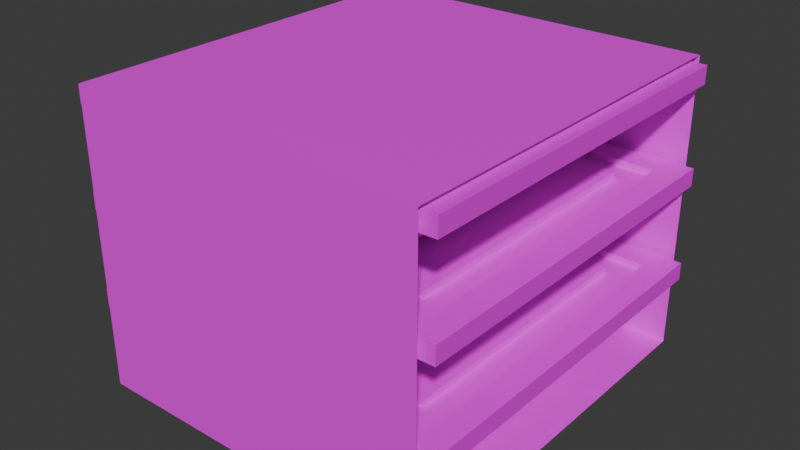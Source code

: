 # Source: natto.blend  (saved by Blender 5.0.119; exported with 4.5.12 LTS)
import bpy
from mathutils import Matrix  # noqa: F401  (used for matrix-valued properties, if any)

bpy.ops.wm.read_factory_settings(use_empty=True)
scene = bpy.context.scene
scene.name = 'Scene'

# ---- collections
col_collection = bpy.data.collections.new('Collection'); scene.collection.children.link(col_collection)

# ---- images (referenced by path relative to the original .blend; pixels are not part of the script)
import os
ASSET_DIR = os.environ.get("B2B_ASSET_DIR", "")  # directory of the original .blend (textures are referenced by path, not embedded)
HERE = os.path.dirname(os.path.abspath(__file__))  # packed textures are extracted next to this script under _unpacked/

def load_image(name, relpath, width, height, colorspace="sRGB"):
    """Load a texture the original file referenced (path relative to the .blend, or extracted next to this script)."""
    p = next((c for c in (os.path.join(HERE, relpath), os.path.join(ASSET_DIR, relpath)) if relpath and os.path.exists(c)), "")
    if p:
        img = bpy.data.images.load(p, check_existing=True)
        img.name = name
    else:  # same state as the original file: an image datablock whose file is absent (Cycles renders it pink)
        img = bpy.data.images.new(name, width, height)
        img.source = "FILE"
        img.filepath = "//" + (relpath or name)
    img.colorspace_settings.name = colorspace
    return img
img_tex_natto = load_image('tex-natto', 'tex-natto.png', 1024, 1024, 'sRGB')

# ---- materials (node trees are filled in below, after node groups)
mat_wrapper = bpy.data.materials.new('Wrapper')

# ---- material node trees
mat_wrapper.use_nodes = True; mat_wrapper.node_tree.nodes.clear()
_N = mat_wrapper.node_tree.nodes; _L = mat_wrapper.node_tree.links
n0 = _N.new('ShaderNodeBsdfPrincipled'); n0.name = 'Principled BSDF'; n0.location = (-200, 100)
n1 = _N.new('ShaderNodeOutputMaterial'); n1.name = 'Material Output'; n1.location = (200, 100)
n2 = _N.new('ShaderNodeTexImage'); n2.name = 'Image Texture'; n2.location = (-490, 53)
n2.image = img_tex_natto
_L.new(n0.outputs[0], n1.inputs[0])
_L.new(n2.outputs[0], n0.inputs[0])
n1.is_active_output = True

# ---- world
world_world = bpy.data.worlds.new('World'); scene.world = world_world
world_world.use_nodes = True; world_world.node_tree.nodes.clear()
_N = world_world.node_tree.nodes; _L = world_world.node_tree.links
n0 = _N.new('ShaderNodeOutputWorld'); n0.name = 'World Output'; n0.location = (200, 100)
n1 = _N.new('ShaderNodeBackground'); n1.name = 'Background'; n1.location = (-200, 100)
n1.inputs[0].default_value = (0.05088, 0.05088, 0.05088, 1.0)
_L.new(n1.outputs[0], n0.inputs[0])
n0.is_active_output = True
world_world.color = (0.05088, 0.05088, 0.05088)
world_world.sun_shadow_jitter_overblur = 0.0

# ---- meshes
me_cube_002 = bpy.data.meshes.new('Cube.002')
me_cube_002.from_pydata([(-0.04001, -0.04001, 0.0), (-0.04077, -0.04077, 0.005289), (-0.04001, 0.04001, 0.0), (-0.04077, 0.04077, 0.005289), (0.04001, -0.04001, 0.0), (0.04077, -0.04077, 0.005289), (0.04001, 0.04001, 0.0), (0.04077, 0.04077, 0.005289), (-0.05612, 0.05612, 0.0), (-0.05612, -0.05612, 0.0), (0.05612, 0.05612, 0.0), (0.05612, -0.05612, 0.0), (-0.03807, 0.03807, -0.009457), (-0.03807, -0.03807, -0.009457), (0.03807, 0.03807, -0.009457), (0.03807, -0.03807, -0.009457), (-0.03355, 0.03355, -0.01196), (-0.03355, -0.03355, -0.01196), (0.03355, 0.03355, -0.01196), (0.03355, -0.03355, -0.01196), (-0.02223, 0.02223, -0.01973), (-0.02223, -0.02223, -0.01973), (0.02223, 0.02223, -0.01973), (0.02223, -0.02223, -0.01973), (-0.05612, -0.05612, 0.005289), (-0.05612, 0.05612, 0.005289), (0.05612, 0.05612, 0.005289), (0.05612, -0.05612, 0.005289), (-0.04845, -0.04845, 0.005289), (-0.04845, 0.04845, 0.005289), (0.04845, 0.04845, 0.005289), (0.04845, -0.04845, 0.005289), (-0.04845, -0.04845, 0.003308), (-0.04845, 0.04845, 0.003308), (0.04845, 0.04845, 0.003308), (0.04845, -0.04845, 0.003308), (-0.04077, -0.04077, 0.003308), (-0.04077, 0.04077, 0.003308), (0.04077, 0.04077, 0.003308), (0.04077, -0.04077, 0.003308), (-0.02223, 0.02223, -0.01973), (-0.02223, -0.02223, -0.01973), (0.02223, 0.02223, -0.01973), (0.02223, -0.02223, -0.01973), (-0.04001, -0.04001, 0.02914), (-0.04077, -0.04077, 0.03443), (-0.04001, 0.04001, 0.02914), (-0.04077, 0.04077, 0.03443), (0.04001, -0.04001, 0.02914), (0.04077, -0.04077, 0.03443), (0.04001, 0.04001, 0.02914), (0.04077, 0.04077, 0.03443), (-0.05612, 0.05612, 0.02914), (-0.05612, -0.05612, 0.02914), (0.05612, 0.05612, 0.02914), (0.05612, -0.05612, 0.02914), (-0.03807, 0.03807, 0.01968), (-0.03807, -0.03807, 0.01968), (0.03807, 0.03807, 0.01968), (0.03807, -0.03807, 0.01968), (-0.03355, 0.03355, 0.01306), (-0.03355, -0.03355, 0.01306), (0.03355, 0.03355, 0.01306), (0.03355, -0.03355, 0.01306), (-0.02223, 0.02223, 0.005289), (-0.02223, -0.02223, 0.005289), (0.02223, 0.02223, 0.005289), (0.02223, -0.02223, 0.005289), (-0.05612, -0.05612, 0.03443), (-0.05612, 0.05612, 0.03443), (0.05612, 0.05612, 0.03443), (0.05612, -0.05612, 0.03443), (-0.04845, -0.04845, 0.03443), (-0.04845, 0.04845, 0.03443), (0.04845, 0.04845, 0.03443), (0.04845, -0.04845, 0.03443), (-0.04845, -0.04845, 0.03245), (-0.04845, 0.04845, 0.03245), (0.04845, 0.04845, 0.03245), (0.04845, -0.04845, 0.03245), (-0.04077, -0.04077, 0.03245), (-0.04077, 0.04077, 0.03245), (0.04077, 0.04077, 0.03245), (0.04077, -0.04077, 0.03245), (-0.02223, 0.02223, 0.005289), (-0.02223, -0.02223, 0.005289), (0.02223, 0.02223, 0.005289), (0.02223, -0.02223, 0.005289), (-0.04001, -0.04001, 0.05828), (-0.04077, -0.04077, 0.06357), (-0.04001, 0.04001, 0.05828), (-0.04077, 0.04077, 0.06357), (0.04001, -0.04001, 0.05828), (0.04077, -0.04077, 0.06357), (0.04001, 0.04001, 0.05828), (0.04077, 0.04077, 0.06357), (-0.05612, 0.05612, 0.05828), (-0.05612, -0.05612, 0.05828), (0.05612, 0.05612, 0.05828), (0.05612, -0.05612, 0.05828), (-0.03807, 0.03807, 0.04882), (-0.03807, -0.03807, 0.04882), (0.03807, 0.03807, 0.04882), (0.03807, -0.03807, 0.04882), (-0.03355, 0.03355, 0.0422), (-0.03355, -0.03355, 0.0422), (0.03355, 0.03355, 0.0422), (0.03355, -0.03355, 0.0422), (-0.02223, 0.02223, 0.03443), (-0.02223, -0.02223, 0.03443), (0.02223, 0.02223, 0.03443), (0.02223, -0.02223, 0.03443), (-0.05612, -0.05612, 0.06357), (-0.05612, 0.05612, 0.06357), (0.05612, 0.05612, 0.06357), (0.05612, -0.05612, 0.06357), (-0.04845, -0.04845, 0.06357), (-0.04845, 0.04845, 0.06357), (0.04845, 0.04845, 0.06357), (0.04845, -0.04845, 0.06357), (-0.04845, -0.04845, 0.06158), (-0.04845, 0.04845, 0.06158), (0.04845, 0.04845, 0.06158), (0.04845, -0.04845, 0.06158), (-0.04077, -0.04077, 0.06158), (-0.04077, 0.04077, 0.06158), (0.04077, 0.04077, 0.06158), (0.04077, -0.04077, 0.06158), (-0.02223, 0.02223, 0.03443), (-0.02223, -0.02223, 0.03443), (0.02223, 0.02223, 0.03443), (0.02223, -0.02223, 0.03443), (-0.0529, -0.05809, -0.02304), (-0.0529, -0.05809, 0.06504), (-0.0529, 0.05809, -0.02304), (-0.0529, 0.05809, 0.06504), (0.0529, -0.05809, -0.02304), (0.0529, -0.05809, 0.06504), (0.0529, 0.05809, -0.02304), (0.0529, 0.05809, 0.06504)], [], [(9, 24, 25, 8), (8, 25, 26, 10), (10, 26, 27, 11), (11, 27, 24, 9), (4, 0, 13, 15), (7, 3, 1, 5), (2, 0, 9, 8), (6, 2, 8, 10), (4, 6, 10, 11), (0, 4, 11, 9), (14, 15, 19, 18), (2, 6, 14, 12), (6, 4, 15, 14), (0, 2, 12, 13), (19, 17, 21, 23), (13, 12, 16, 17), (15, 13, 17, 19), (12, 14, 18, 16), (22, 23, 43, 42), (16, 18, 22, 20), (18, 19, 23, 22), (17, 16, 20, 21), (28, 29, 25, 24), (29, 30, 26, 25), (30, 31, 27, 26), (31, 28, 24, 27), (29, 28, 32, 33), (5, 1, 36, 39), (31, 30, 34, 35), (1, 3, 37, 36), (36, 37, 33, 32), (37, 38, 34, 33), (38, 39, 35, 34), (39, 36, 32, 35), (3, 7, 38, 37), (28, 31, 35, 32), (30, 29, 33, 34), (7, 5, 39, 38), (40, 42, 43, 41), (21, 20, 40, 41), (23, 21, 41, 43), (20, 22, 42, 40), (53, 68, 69, 52), (52, 69, 70, 54), (54, 70, 71, 55), (55, 71, 68, 53), (48, 44, 57, 59), (51, 47, 45, 49), (46, 44, 53, 52), (50, 46, 52, 54), (48, 50, 54, 55), (44, 48, 55, 53), (58, 59, 63, 62), (46, 50, 58, 56), (50, 48, 59, 58), (44, 46, 56, 57), (63, 61, 65, 67), (57, 56, 60, 61), (59, 57, 61, 63), (56, 58, 62, 60), (66, 67, 87, 86), (60, 62, 66, 64), (62, 63, 67, 66), (61, 60, 64, 65), (72, 73, 69, 68), (73, 74, 70, 69), (74, 75, 71, 70), (75, 72, 68, 71), (73, 72, 76, 77), (49, 45, 80, 83), (75, 74, 78, 79), (45, 47, 81, 80), (80, 81, 77, 76), (81, 82, 78, 77), (82, 83, 79, 78), (83, 80, 76, 79), (47, 51, 82, 81), (72, 75, 79, 76), (74, 73, 77, 78), (51, 49, 83, 82), (84, 86, 87, 85), (65, 64, 84, 85), (67, 65, 85, 87), (64, 66, 86, 84), (97, 112, 113, 96), (96, 113, 114, 98), (98, 114, 115, 99), (99, 115, 112, 97), (92, 88, 101, 103), (95, 91, 89, 93), (90, 88, 97, 96), (94, 90, 96, 98), (92, 94, 98, 99), (88, 92, 99, 97), (102, 103, 107, 106), (90, 94, 102, 100), (94, 92, 103, 102), (88, 90, 100, 101), (107, 105, 109, 111), (101, 100, 104, 105), (103, 101, 105, 107), (100, 102, 106, 104), (110, 111, 131, 130), (104, 106, 110, 108), (106, 107, 111, 110), (105, 104, 108, 109), (116, 117, 113, 112), (117, 118, 114, 113), (118, 119, 115, 114), (119, 116, 112, 115), (117, 116, 120, 121), (93, 89, 124, 127), (119, 118, 122, 123), (89, 91, 125, 124), (124, 125, 121, 120), (125, 126, 122, 121), (126, 127, 123, 122), (127, 124, 120, 123), (91, 95, 126, 125), (116, 119, 123, 120), (118, 117, 121, 122), (95, 93, 127, 126), (128, 130, 131, 129), (109, 108, 128, 129), (111, 109, 129, 131), (108, 110, 130, 128), (134, 135, 139, 138), (136, 137, 133, 132), (134, 138, 136, 132), (139, 135, 133, 137)])
_uv = me_cube_002.uv_layers.new(name='UVMap')
_uv.uv.foreach_set('vector', [0.4749, 0.3994, 0.5251, 0.3994, 0.5251, 0.4497, 0.4749, 0.4497, 0.4749, 0.4497, 0.5251, 0.4497, 0.5251, 0.5, 0.4749, 0.5, 0.4749, 0.5, 0.5251, 0.5, 0.5251, 0.5503, 0.4749, 0.5503, 0.4749, 0.5503, 0.5251, 0.5503, 0.5251, 0.6006, 0.4749, 0.6006, 0.4676, 0.5431, 0.4318, 0.5431, 0.4318, 0.5431, 0.4676, 0.5431, 0.532, 0.5069, 0.5686, 0.5069, 0.5686, 0.5434, 0.532, 0.5434, 0.4318, 0.5072, 0.4318, 0.5431, 0.4246, 0.5503, 0.4246, 0.5, 0.4676, 0.5072, 0.4318, 0.5072, 0.4246, 0.5, 0.4749, 0.5, 0.4676, 0.5431, 0.4676, 0.5072, 0.4749, 0.5, 0.4749, 0.5503, 0.4318, 0.5431, 0.4676, 0.5431, 0.4749, 0.5503, 0.4246, 0.5503, 0.4676, 0.5072, 0.4676, 0.5431, 0.4676, 0.5431, 0.4676, 0.5072, 0.4318, 0.5072, 0.4676, 0.5072, 0.4676, 0.5072, 0.4318, 0.5072, 0.4676, 0.5072, 0.4676, 0.5431, 0.4676, 0.5431, 0.4676, 0.5072, 0.4318, 0.5431, 0.4318, 0.5072, 0.4318, 0.5072, 0.4318, 0.5431, 0.4676, 0.5431, 0.4318, 0.5431, 0.4318, 0.5431, 0.4676, 0.5431, 0.4318, 0.5431, 0.4318, 0.5072, 0.4318, 0.5072, 0.4318, 0.5431, 0.4676, 0.5431, 0.4318, 0.5431, 0.4318, 0.5431, 0.4676, 0.5431, 0.4318, 0.5072, 0.4676, 0.5072, 0.4676, 0.5072, 0.4318, 0.5072, 0.4676, 0.5072, 0.4676, 0.5431, 0.4676, 0.5431, 0.4676, 0.5072, 0.4318, 0.5072, 0.4676, 0.5072, 0.4676, 0.5072, 0.4318, 0.5072, 0.4676, 0.5072, 0.4676, 0.5431, 0.4676, 0.5431, 0.4676, 0.5072, 0.4318, 0.5431, 0.4318, 0.5072, 0.4318, 0.5072, 0.4318, 0.5431, 0.572, 0.5469, 0.572, 0.5034, 0.5754, 0.5, 0.5754, 0.5503, 0.572, 0.5034, 0.5286, 0.5034, 0.5251, 0.5, 0.5754, 0.5, 0.5286, 0.5034, 0.5286, 0.5469, 0.5251, 0.5503, 0.5251, 0.5, 0.5286, 0.5469, 0.572, 0.5469, 0.5754, 0.5503, 0.5251, 0.5503, 0.572, 0.5034, 0.572, 0.5469, 0.572, 0.5469, 0.572, 0.5034, 0.532, 0.5434, 0.5686, 0.5434, 0.5686, 0.5434, 0.532, 0.5434, 0.5286, 0.5469, 0.5286, 0.5034, 0.5286, 0.5034, 0.5286, 0.5469, 0.5686, 0.5434, 0.5686, 0.5069, 0.5686, 0.5069, 0.5686, 0.5434, 0.5686, 0.5434, 0.5686, 0.5069, 0.572, 0.5034, 0.572, 0.5469, 0.5686, 0.5069, 0.532, 0.5069, 0.5286, 0.5034, 0.572, 0.5034, 0.532, 0.5069, 0.532, 0.5434, 0.5286, 0.5469, 0.5286, 0.5034, 0.532, 0.5434, 0.5686, 0.5434, 0.572, 0.5469, 0.5286, 0.5469, 0.5686, 0.5069, 0.532, 0.5069, 0.532, 0.5069, 0.5686, 0.5069, 0.572, 0.5469, 0.5286, 0.5469, 0.5286, 0.5469, 0.572, 0.5469, 0.5286, 0.5034, 0.572, 0.5034, 0.572, 0.5034, 0.5286, 0.5034, 0.532, 0.5069, 0.532, 0.5434, 0.532, 0.5434, 0.532, 0.5069, 0.4318, 0.5072, 0.4676, 0.5072, 0.4676, 0.5431, 0.4318, 0.5431, 0.4318, 0.5431, 0.4318, 0.5072, 0.4318, 0.5072, 0.4318, 0.5431, 0.4676, 0.5431, 0.4318, 0.5431, 0.4318, 0.5431, 0.4676, 0.5431, 0.4318, 0.5072, 0.4676, 0.5072, 0.4676, 0.5072, 0.4318, 0.5072, 0.4749, 0.3994, 0.5251, 0.3994, 0.5251, 0.4497, 0.4749, 0.4497, 0.4749, 0.4497, 0.5251, 0.4497, 0.5251, 0.5, 0.4749, 0.5, 0.4749, 0.5, 0.5251, 0.5, 0.5251, 0.5503, 0.4749, 0.5503, 0.4749, 0.5503, 0.5251, 0.5503, 0.5251, 0.6006, 0.4749, 0.6006, 0.4676, 0.5431, 0.4318, 0.5431, 0.4318, 0.5431, 0.4676, 0.5431, 0.532, 0.5069, 0.5686, 0.5069, 0.5686, 0.5434, 0.532, 0.5434, 0.4318, 0.5072, 0.4318, 0.5431, 0.4246, 0.5503, 0.4246, 0.5, 0.4676, 0.5072, 0.4318, 0.5072, 0.4246, 0.5, 0.4749, 0.5, 0.4676, 0.5431, 0.4676, 0.5072, 0.4749, 0.5, 0.4749, 0.5503, 0.4318, 0.5431, 0.4676, 0.5431, 0.4749, 0.5503, 0.4246, 0.5503, 0.4676, 0.5072, 0.4676, 0.5431, 0.4676, 0.5431, 0.4676, 0.5072, 0.4318, 0.5072, 0.4676, 0.5072, 0.4676, 0.5072, 0.4318, 0.5072, 0.4676, 0.5072, 0.4676, 0.5431, 0.4676, 0.5431, 0.4676, 0.5072, 0.4318, 0.5431, 0.4318, 0.5072, 0.4318, 0.5072, 0.4318, 0.5431, 0.4676, 0.5431, 0.4318, 0.5431, 0.4318, 0.5431, 0.4676, 0.5431, 0.4318, 0.5431, 0.4318, 0.5072, 0.4318, 0.5072, 0.4318, 0.5431, 0.4676, 0.5431, 0.4318, 0.5431, 0.4318, 0.5431, 0.4676, 0.5431, 0.4318, 0.5072, 0.4676, 0.5072, 0.4676, 0.5072, 0.4318, 0.5072, 0.4676, 0.5072, 0.4676, 0.5431, 0.4676, 0.5431, 0.4676, 0.5072, 0.4318, 0.5072, 0.4676, 0.5072, 0.4676, 0.5072, 0.4318, 0.5072, 0.4676, 0.5072, 0.4676, 0.5431, 0.4676, 0.5431, 0.4676, 0.5072, 0.4318, 0.5431, 0.4318, 0.5072, 0.4318, 0.5072, 0.4318, 0.5431, 0.572, 0.5469, 0.572, 0.5034, 0.5754, 0.5, 0.5754, 0.5503, 0.572, 0.5034, 0.5286, 0.5034, 0.5251, 0.5, 0.5754, 0.5, 0.5286, 0.5034, 0.5286, 0.5469, 0.5251, 0.5503, 0.5251, 0.5, 0.5286, 0.5469, 0.572, 0.5469, 0.5754, 0.5503, 0.5251, 0.5503, 0.572, 0.5034, 0.572, 0.5469, 0.572, 0.5469, 0.572, 0.5034, 0.532, 0.5434, 0.5686, 0.5434, 0.5686, 0.5434, 0.532, 0.5434, 0.5286, 0.5469, 0.5286, 0.5034, 0.5286, 0.5034, 0.5286, 0.5469, 0.5686, 0.5434, 0.5686, 0.5069, 0.5686, 0.5069, 0.5686, 0.5434, 0.5686, 0.5434, 0.5686, 0.5069, 0.572, 0.5034, 0.572, 0.5469, 0.5686, 0.5069, 0.532, 0.5069, 0.5286, 0.5034, 0.572, 0.5034, 0.532, 0.5069, 0.532, 0.5434, 0.5286, 0.5469, 0.5286, 0.5034, 0.532, 0.5434, 0.5686, 0.5434, 0.572, 0.5469, 0.5286, 0.5469, 0.5686, 0.5069, 0.532, 0.5069, 0.532, 0.5069, 0.5686, 0.5069, 0.572, 0.5469, 0.5286, 0.5469, 0.5286, 0.5469, 0.572, 0.5469, 0.5286, 0.5034, 0.572, 0.5034, 0.572, 0.5034, 0.5286, 0.5034, 0.532, 0.5069, 0.532, 0.5434, 0.532, 0.5434, 0.532, 0.5069, 0.4318, 0.5072, 0.4676, 0.5072, 0.4676, 0.5431, 0.4318, 0.5431, 0.4318, 0.5431, 0.4318, 0.5072, 0.4318, 0.5072, 0.4318, 0.5431, 0.4676, 0.5431, 0.4318, 0.5431, 0.4318, 0.5431, 0.4676, 0.5431, 0.4318, 0.5072, 0.4676, 0.5072, 0.4676, 0.5072, 0.4318, 0.5072, 0.4749, 0.3994, 0.5251, 0.3994, 0.5251, 0.4497, 0.4749, 0.4497, 0.4749, 0.4497, 0.5251, 0.4497, 0.5251, 0.5, 0.4749, 0.5, 0.4749, 0.5, 0.5251, 0.5, 0.5251, 0.5503, 0.4749, 0.5503, 0.4749, 0.5503, 0.5251, 0.5503, 0.5251, 0.6006, 0.4749, 0.6006, 0.4676, 0.5431, 0.4318, 0.5431, 0.4318, 0.5431, 0.4676, 0.5431, 0.532, 0.5069, 0.5686, 0.5069, 0.5686, 0.5434, 0.532, 0.5434, 0.4318, 0.5072, 0.4318, 0.5431, 0.4246, 0.5503, 0.4246, 0.5, 0.4676, 0.5072, 0.4318, 0.5072, 0.4246, 0.5, 0.4749, 0.5, 0.4676, 0.5431, 0.4676, 0.5072, 0.4749, 0.5, 0.4749, 0.5503, 0.4318, 0.5431, 0.4676, 0.5431, 0.4749, 0.5503, 0.4246, 0.5503, 0.4676, 0.5072, 0.4676, 0.5431, 0.4676, 0.5431, 0.4676, 0.5072, 0.4318, 0.5072, 0.4676, 0.5072, 0.4676, 0.5072, 0.4318, 0.5072, 0.4676, 0.5072, 0.4676, 0.5431, 0.4676, 0.5431, 0.4676, 0.5072, 0.4318, 0.5431, 0.4318, 0.5072, 0.4318, 0.5072, 0.4318, 0.5431, 0.4676, 0.5431, 0.4318, 0.5431, 0.4318, 0.5431, 0.4676, 0.5431, 0.4318, 0.5431, 0.4318, 0.5072, 0.4318, 0.5072, 0.4318, 0.5431, 0.4676, 0.5431, 0.4318, 0.5431, 0.4318, 0.5431, 0.4676, 0.5431, 0.4318, 0.5072, 0.4676, 0.5072, 0.4676, 0.5072, 0.4318, 0.5072, 0.4676, 0.5072, 0.4676, 0.5431, 0.4676, 0.5431, 0.4676, 0.5072, 0.4318, 0.5072, 0.4676, 0.5072, 0.4676, 0.5072, 0.4318, 0.5072, 0.4676, 0.5072, 0.4676, 0.5431, 0.4676, 0.5431, 0.4676, 0.5072, 0.4318, 0.5431, 0.4318, 0.5072, 0.4318, 0.5072, 0.4318, 0.5431, 0.572, 0.5469, 0.572, 0.5034, 0.5754, 0.5, 0.5754, 0.5503, 0.572, 0.5034, 0.5286, 0.5034, 0.5251, 0.5, 0.5754, 0.5, 0.5286, 0.5034, 0.5286, 0.5469, 0.5251, 0.5503, 0.5251, 0.5, 0.5286, 0.5469, 0.572, 0.5469, 0.5754, 0.5503, 0.5251, 0.5503, 0.572, 0.5034, 0.572, 0.5469, 0.572, 0.5469, 0.572, 0.5034, 0.532, 0.5434, 0.5686, 0.5434, 0.5686, 0.5434, 0.532, 0.5434, 0.5286, 0.5469, 0.5286, 0.5034, 0.5286, 0.5034, 0.5286, 0.5469, 0.5686, 0.5434, 0.5686, 0.5069, 0.5686, 0.5069, 0.5686, 0.5434, 0.5686, 0.5434, 0.5686, 0.5069, 0.572, 0.5034, 0.572, 0.5469, 0.5686, 0.5069, 0.532, 0.5069, 0.5286, 0.5034, 0.572, 0.5034, 0.532, 0.5069, 0.532, 0.5434, 0.5286, 0.5469, 0.5286, 0.5034, 0.532, 0.5434, 0.5686, 0.5434, 0.572, 0.5469, 0.5286, 0.5469, 0.5686, 0.5069, 0.532, 0.5069, 0.532, 0.5069, 0.5686, 0.5069, 0.572, 0.5469, 0.5286, 0.5469, 0.5286, 0.5469, 0.572, 0.5469, 0.5286, 0.5034, 0.572, 0.5034, 0.572, 0.5034, 0.5286, 0.5034, 0.532, 0.5069, 0.532, 0.5434, 0.532, 0.5434, 0.532, 0.5069, 0.4318, 0.5072, 0.4676, 0.5072, 0.4676, 0.5431, 0.4318, 0.5431, 0.4318, 0.5431, 0.4318, 0.5072, 0.4318, 0.5072, 0.4318, 0.5431, 0.4676, 0.5431, 0.4318, 0.5431, 0.4318, 0.5431, 0.4676, 0.5431, 0.4318, 0.5072, 0.4676, 0.5072, 0.4676, 0.5072, 0.4318, 0.5072, 0.3374, 0.01423, 0.6626, 0.01423, 0.6626, 0.3394, 0.3374, 0.3394, 0.3374, 0.6645, 0.6626, 0.6645, 0.6626, 0.9897, 0.3374, 0.9897, 0.01227, 0.3394, 0.3374, 0.3394, 0.3374, 0.6645, 0.01227, 0.6645, 0.6626, 0.3394, 0.9877, 0.3394, 0.9877, 0.6645, 0.6626, 0.6645])
me_cube_002.materials.append(mat_wrapper)
me_cube_002.update()

# ---- objects
ob_cube = bpy.data.objects.new('Cube', me_cube_002)

# ---- transforms, parenting, visibility, modifiers, constraints
ob_cube.location = (0.0, 0.0, 0.0236)
ob_cube.scale = (1.312, 1.312, 1.312)

# ---- collection membership
col_collection.objects.link(ob_cube)

# ---- scene / render settings (as saved in the file)
scene.frame_start = 1; scene.frame_end = 250; scene.frame_set(1)
scene.render.engine = 'BLENDER_EEVEE_NEXT'
scene.render.bake_bias = 0.0
scene.render.bake_samples = 0
scene.cycles.sampling_pattern = 'TABULATED_SOBOL'
scene.eevee.use_volume_custom_range = False
bpy.context.view_layer.update()

# ---- added for rendering (the .blend has no active camera and no usable light): camera, sun
cam_auto = bpy.data.cameras.new('AutoCamera')
cam_auto.lens = 50.0
cam_auto.sensor_width = 36.0
cam_auto.clip_end = 1000.0
ob_auto_camera = bpy.data.objects.new('AutoCamera', cam_auto)
scene.collection.objects.link(ob_auto_camera)
ob_auto_camera.location = (0.223343, -0.268012, 0.229822)
ob_auto_camera.rotation_euler = (1.09748, -7.21219e-08, 0.694738)
scene.camera = ob_auto_camera
light_auto_sun = bpy.data.lights.new('AutoSun', 'SUN')
light_auto_sun.energy = 3.0
light_auto_sun.angle = 0.0523599
ob_auto_sun = bpy.data.objects.new('AutoSun', light_auto_sun)
scene.collection.objects.link(ob_auto_sun)
ob_auto_sun.rotation_euler = (0.872665, 0.174533, 0.523599)
bpy.context.view_layer.update()
